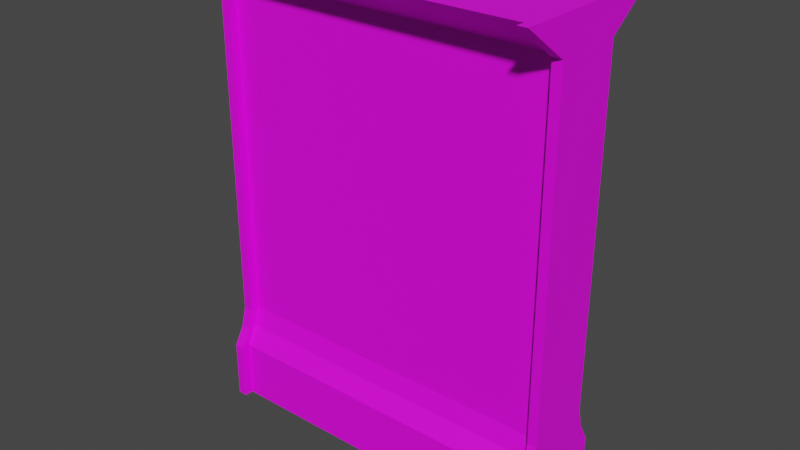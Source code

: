 # Source: Wall1_Mesh.blend  (saved by Blender 2.81.16; exported with 4.5.12 LTS)
import bpy
from mathutils import Matrix  # noqa: F401  (used for matrix-valued properties, if any)

bpy.ops.wm.read_factory_settings(use_empty=True)
scene = bpy.context.scene
scene.name = 'Scene'

# ---- collections
col_collection = bpy.data.collections.new('Collection'); scene.collection.children.link(col_collection)

# ---- images (referenced by path relative to the original .blend; pixels are not part of the script)
import os
ASSET_DIR = os.environ.get("B2B_ASSET_DIR", "")  # directory of the original .blend (textures are referenced by path, not embedded)
HERE = os.path.dirname(os.path.abspath(__file__))  # packed textures are extracted next to this script under _unpacked/

def load_image(name, relpath, width, height, colorspace="sRGB"):
    """Load a texture the original file referenced (path relative to the .blend, or extracted next to this script)."""
    p = next((c for c in (os.path.join(HERE, relpath), os.path.join(ASSET_DIR, relpath)) if relpath and os.path.exists(c)), "")
    if p:
        img = bpy.data.images.load(p, check_existing=True)
        img.name = name
    else:  # same state as the original file: an image datablock whose file is absent (Cycles renders it pink)
        img = bpy.data.images.new(name, width, height)
        img.source = "FILE"
        img.filepath = "//" + (relpath or name)
    img.colorspace_settings.name = colorspace
    return img
img_wall1_text = load_image('Wall1_Text', 'Wall1_Text.png', 1024, 1024, 'sRGB')

# ---- materials (node trees are filled in below, after node groups)
mat_material = bpy.data.materials.new('Material')
mat_material.use_transparent_shadow = False

# ---- material node trees
mat_material.use_nodes = True; mat_material.node_tree.nodes.clear()
_N = mat_material.node_tree.nodes; _L = mat_material.node_tree.links
n0 = _N.new('ShaderNodeOutputMaterial'); n0.name = 'Material Output'; n0.location = (300, 300)
n1 = _N.new('ShaderNodeBsdfPrincipled'); n1.name = 'Principled BSDF'; n1.location = (10, 300)
n1.distribution = 'GGX'
n1.subsurface_method = 'BURLEY'
n1.inputs[3].default_value = 1.45
n1.inputs[27].default_value = (0.0, 0.0, 0.0, 1.0)
n1.inputs[28].default_value = 1.0
n2 = _N.new('ShaderNodeTexImage'); n2.name = 'Image Texture'; n2.location = (-280, 280)
n2.image = img_wall1_text
n2.interpolation = 'Closest'
_L.new(n1.outputs[0], n0.inputs[0])
_L.new(n2.outputs[0], n1.inputs[0])
n0.is_active_output = True

# ---- world
world_world = bpy.data.worlds.new('World'); scene.world = world_world
world_world.use_nodes = True; world_world.node_tree.nodes.clear()
_N = world_world.node_tree.nodes; _L = world_world.node_tree.links
n0 = _N.new('ShaderNodeOutputWorld'); n0.name = 'World Output'; n0.location = (300, 300)
n1 = _N.new('ShaderNodeBackground'); n1.name = 'Background'; n1.location = (10, 300)
n1.inputs[0].default_value = (0.05088, 0.05088, 0.05088, 1.0)
_L.new(n1.outputs[0], n0.inputs[0])
n0.is_active_output = True
world_world.color = (0.05088, 0.05088, 0.05088)
world_world.use_sun_shadow = False
world_world.sun_shadow_jitter_overblur = 0.0

# ---- meshes
me_cube_003 = bpy.data.meshes.new('Cube.003')
me_cube_003.from_pydata([(3.0, 3.966, 0.6122), (-0.004675, 3.966, 0.6122), (3.0, -0.01962, 0.3436), (-0.004676, -0.01962, 0.3436), (0.07456, -0.01962, 0.3436), (2.92, -0.01962, 0.3436), (2.92, 0.4709, 0.3436), (0.07456, 0.4709, 0.3436), (2.92, 3.677, 0.2169), (0.07456, 3.677, 0.2169), (2.92, 3.966, 0.6122), (0.07457, 3.966, 0.6122), (2.92, 0.7956, 0.2112), (0.07456, 0.7956, 0.2112), (0.07456, 0.6282, 0.2548), (2.92, 0.6282, 0.2548), (3.0, 0.4733, 0.4201), (3.0, -0.01723, 0.4201), (2.92, -0.01723, 0.4201), (3.0, 3.679, 0.2934), (3.0, 3.968, 0.6887), (3.0, 0.798, 0.2876), (3.0, 0.6305, 0.3312), (2.92, 0.6305, 0.3312), (2.92, 0.4733, 0.4201), (2.92, 3.679, 0.2934), (2.92, 3.968, 0.6887), (2.92, 0.798, 0.2876), (-0.004676, -0.01723, 0.4201), (-0.004676, 0.4733, 0.4201), (0.07456, 0.4733, 0.4201), (0.07456, 3.679, 0.2934), (-0.004675, 3.679, 0.2934), (0.07457, 3.968, 0.6887), (-0.004675, 3.968, 0.6887), (-0.004675, 0.6305, 0.3312), (-0.004675, 0.798, 0.2876), (0.07456, 0.798, 0.2876), (0.07456, -0.01723, 0.4201), (0.07456, 0.6305, 0.3312), (-0.004676, -0.01962, -0.3436), (3.0, -0.01962, -0.3436), (-0.004675, 3.966, -0.6122), (3.0, 3.966, -0.6122), (0.07456, -0.01962, -0.3436), (2.92, -0.01962, -0.3436), (2.92, 0.4709, -0.3436), (0.07456, 0.4709, -0.3436), (2.92, 3.677, -0.2169), (0.07456, 3.677, -0.2169), (2.92, 3.966, -0.6122), (0.07457, 3.966, -0.6122), (2.92, 0.7956, -0.2112), (0.07456, 0.7956, -0.2112), (0.07456, 0.6282, -0.2548), (2.92, 0.6282, -0.2548), (3.0, 0.4733, -0.4201), (3.0, -0.01723, -0.4201), (2.92, -0.01723, -0.4201), (3.0, 3.679, -0.2934), (3.0, 3.968, -0.6887), (3.0, 0.798, -0.2876), (3.0, 0.6305, -0.3312), (2.92, 0.6305, -0.3312), (2.92, 0.4733, -0.4201), (2.92, 3.679, -0.2934), (2.92, 3.968, -0.6887), (2.92, 0.798, -0.2876), (-0.004676, -0.01723, -0.4201), (-0.004676, 0.4733, -0.4201), (0.07456, 0.4733, -0.4201), (0.07456, 3.679, -0.2934), (-0.004675, 3.679, -0.2934), (0.07457, 3.968, -0.6887), (-0.004675, 3.968, -0.6887), (-0.004675, 0.6305, -0.3312), (-0.004675, 0.798, -0.2876), (0.07456, 0.798, -0.2876), (0.07456, -0.01723, -0.4201), (0.07456, 0.6305, -0.3312)], [], [(0, 10, 26, 20), (15, 6, 24, 23), (12, 8, 9, 13), (12, 13, 14, 15), (5, 2, 17, 18), (27, 21, 19, 25), (50, 51, 42, 1, 11, 10, 0, 43), (9, 8, 10, 11), (7, 6, 15, 14), (44, 45, 41, 2, 5, 4, 3, 40), (5, 6, 7, 4), (24, 16, 22, 23), (25, 19, 20, 26), (8, 12, 27, 25), (21, 27, 23, 22), (17, 16, 24, 18), (37, 31, 32, 36), (6, 5, 18, 24), (12, 15, 23, 27), (10, 8, 25, 26), (38, 30, 29, 28), (37, 36, 35, 39), (32, 31, 33, 34), (29, 30, 39, 35), (3, 4, 38, 28), (9, 11, 33, 31), (11, 1, 34, 33), (4, 7, 30, 38), (14, 13, 37, 39), (7, 14, 39, 30), (53, 49, 48, 52), (43, 60, 66, 50), (45, 58, 57, 41), (55, 63, 64, 46), (52, 55, 54, 53), (67, 65, 59, 61), (49, 51, 50, 48), (32, 34, 1, 42, 74, 72, 76, 75, 69, 68, 40, 3, 28, 29, 35, 36), (47, 54, 55, 46), (45, 44, 47, 46), (64, 63, 62, 56), (65, 66, 60, 59), (48, 65, 67, 52), (61, 62, 63, 67), (57, 58, 64, 56), (72, 71, 77, 76), (46, 64, 58, 45), (52, 67, 63, 55), (50, 66, 65, 48), (78, 68, 69, 70), (77, 79, 75, 76), (72, 74, 73, 71), (69, 75, 79, 70), (40, 68, 78, 44), (49, 71, 73, 51), (51, 73, 74, 42), (44, 78, 70, 47), (54, 79, 77, 53), (47, 70, 79, 54), (16, 17, 2, 41, 57, 56, 62, 61, 59, 60, 43, 0, 20, 19, 21, 22), (53, 77, 71, 49), (13, 9, 31, 37)])
_uv = me_cube_003.uv_layers.new(name='UVMap')
_uv.uv.foreach_set('vector', [0.5114, 0.531, 0.5084, 0.531, 0.5084, 0.5281, 0.5114, 0.5281, 0.3987, 0.5678, 0.3908, 0.5659, 0.3888, 0.5639, 0.3967, 0.5659, 0.297, 0.1438, 0.297, 0.3596, 0.08113, 0.3596, 0.08113, 0.1438, 0.297, 0.1438, 0.08113, 0.1438, 0.08113, 0.1284, 0.297, 0.1284, 0.456, 0.6112, 0.456, 0.6141, 0.4532, 0.6141, 0.4532, 0.6112, 0.9551, 0.3541, 0.9488, 0.3541, 0.9488, 0.129, 0.9551, 0.129, 0.5084, 0.5768, 0.4019, 0.5768, 0.3989, 0.5768, 0.3989, 0.531, 0.4019, 0.531, 0.5084, 0.531, 0.5114, 0.531, 0.5114, 0.5768, 0.08113, 0.3596, 0.297, 0.3596, 0.297, 0.4058, 0.08113, 0.4058, 0.08113, 0.1168, 0.297, 0.1168, 0.297, 0.1284, 0.08113, 0.1284, 0.4811, 0.5074, 0.4811, 0.6112, 0.4811, 0.6141, 0.456, 0.6141, 0.456, 0.6112, 0.456, 0.5074, 0.456, 0.5045, 0.4811, 0.5045, 0.297, 0.0744, 0.297, 0.1168, 0.08113, 0.1168, 0.08113, 0.0744, 0.9551, 0.3817, 0.9488, 0.3817, 0.9488, 0.3676, 0.9551, 0.3676, 0.9551, 0.129, 0.9488, 0.129, 0.9488, 0.09073, 0.9551, 0.09073, 0.5096, 0.5817, 0.4046, 0.5698, 0.4046, 0.5659, 0.5116, 0.5797, 0.9488, 0.3541, 0.9551, 0.3541, 0.9551, 0.3676, 0.9488, 0.3676, 0.9488, 0.42, 0.9488, 0.3817, 0.9551, 0.3817, 0.9551, 0.42, 0.9873, 0.3541, 0.9873, 0.129, 0.9935, 0.129, 0.9935, 0.3541, 0.3908, 0.5659, 0.369, 0.5678, 0.369, 0.5659, 0.3888, 0.5639, 0.4046, 0.5698, 0.3987, 0.5678, 0.3967, 0.5659, 0.4046, 0.5659, 0.5295, 0.5738, 0.5096, 0.5817, 0.5116, 0.5797, 0.5314, 0.5718, 0.9873, 0.42, 0.9873, 0.3817, 0.9935, 0.3817, 0.9935, 0.42, 0.9873, 0.3541, 0.9935, 0.3541, 0.9935, 0.3676, 0.9873, 0.3676, 0.9935, 0.129, 0.9873, 0.129, 0.9873, 0.09073, 0.9935, 0.09073, 0.9935, 0.3817, 0.9873, 0.3817, 0.9873, 0.3676, 0.9935, 0.3676, 0.456, 0.5045, 0.456, 0.5074, 0.4532, 0.5074, 0.4532, 0.5045, 0.4984, 0.5667, 0.5157, 0.573, 0.5173, 0.5762, 0.4984, 0.5699, 0.4019, 0.531, 0.3989, 0.531, 0.3989, 0.5281, 0.4019, 0.5281, 0.3819, 0.5715, 0.3992, 0.573, 0.3977, 0.5762, 0.3819, 0.5746, 0.404, 0.573, 0.4103, 0.5715, 0.4103, 0.5746, 0.404, 0.5746, 0.3992, 0.573, 0.404, 0.573, 0.404, 0.5746, 0.3977, 0.5762, 0.777, 0.09327, 0.777, 0.3184, 0.5547, 0.3184, 0.5547, 0.09327, 0.5114, 0.5768, 0.5114, 0.5797, 0.5084, 0.5797, 0.5084, 0.5768, 0.4811, 0.6112, 0.4839, 0.6112, 0.4839, 0.6141, 0.4811, 0.6141, 0.4988, 0.5322, 0.4981, 0.5295, 0.503, 0.525, 0.5037, 0.5277, 0.5547, 0.09327, 0.5547, 0.07975, 0.777, 0.07975, 0.777, 0.09327, 0.9295, 0.3541, 0.9295, 0.129, 0.9358, 0.129, 0.9358, 0.3541, 0.777, 0.3184, 0.777, 0.3566, 0.5547, 0.3566, 0.5547, 0.3184, 0.08719, 0.7038, 0.1181, 0.7263, 0.1121, 0.7261, 0.01644, 0.7261, 0.01047, 0.7263, 0.04135, 0.7038, 0.04179, 0.4787, 0.03839, 0.4656, 0.03145, 0.4533, 0.03145, 0.415, 0.03742, 0.4148, 0.09111, 0.4148, 0.09708, 0.415, 0.09708, 0.4533, 0.09014, 0.4656, 0.08674, 0.4787, 0.777, 0.06563, 0.777, 0.07975, 0.5547, 0.07975, 0.5547, 0.06563, 0.5547, 0.02731, 0.777, 0.02731, 0.777, 0.06563, 0.5547, 0.06563, 0.9295, 0.3817, 0.9295, 0.3676, 0.9358, 0.3676, 0.9358, 0.3817, 0.9295, 0.129, 0.9295, 0.09073, 0.9358, 0.09073, 0.9358, 0.129, 0.3895, 0.5583, 0.3888, 0.5556, 0.4924, 0.5324, 0.4931, 0.5351, 0.9358, 0.3541, 0.9358, 0.3676, 0.9295, 0.3676, 0.9295, 0.3541, 0.9358, 0.42, 0.9295, 0.42, 0.9295, 0.3817, 0.9358, 0.3817, 0.9681, 0.129, 0.9743, 0.129, 0.9743, 0.3541, 0.9681, 0.3541, 0.5037, 0.5277, 0.503, 0.525, 0.5207, 0.521, 0.5214, 0.5238, 0.4931, 0.5351, 0.4924, 0.5324, 0.4981, 0.5295, 0.4988, 0.5322, 0.3759, 0.5464, 0.3752, 0.5437, 0.3888, 0.5556, 0.3895, 0.5583, 0.9743, 0.42, 0.9681, 0.42, 0.9681, 0.3817, 0.9743, 0.3817, 0.9743, 0.3541, 0.9743, 0.3676, 0.9681, 0.3676, 0.9681, 0.3541, 0.9681, 0.129, 0.9681, 0.09073, 0.9743, 0.09073, 0.9743, 0.129, 0.9681, 0.3817, 0.9681, 0.3676, 0.9743, 0.3676, 0.9743, 0.3817, 0.4811, 0.5045, 0.4839, 0.5045, 0.4839, 0.5074, 0.4811, 0.5074, 0.386, 0.5371, 0.3862, 0.5399, 0.3768, 0.5553, 0.3767, 0.5525, 0.4019, 0.5768, 0.4019, 0.5797, 0.3989, 0.5797, 0.3989, 0.5768, 0.5221, 0.5298, 0.5223, 0.5326, 0.5043, 0.5342, 0.5041, 0.5314, 0.4981, 0.5286, 0.4982, 0.5315, 0.4919, 0.5304, 0.4918, 0.5276, 0.5041, 0.5314, 0.5043, 0.5342, 0.4982, 0.5315, 0.4981, 0.5286, 0.1488, 0.4527, 0.1488, 0.4144, 0.1548, 0.4142, 0.2085, 0.4142, 0.2145, 0.4144, 0.2145, 0.4527, 0.2075, 0.465, 0.2041, 0.4781, 0.2046, 0.7032, 0.2354, 0.7258, 0.2295, 0.7256, 0.1338, 0.7256, 0.1278, 0.7258, 0.1587, 0.7032, 0.1592, 0.4781, 0.1558, 0.465, 0.4918, 0.5276, 0.4919, 0.5304, 0.3862, 0.5399, 0.386, 0.5371, 0.4103, 0.5715, 0.4984, 0.5667, 0.4984, 0.5699, 0.4103, 0.5746])
me_cube_003.materials.append(mat_material)
me_cube_003.use_remesh_fix_poles = True
me_cube_003.use_remesh_preserve_attributes = False
me_cube_003.use_mirror_vertex_groups = False
me_cube_003.update()

# ---- objects
ob_wall1_mesh = bpy.data.objects.new('Wall1_Mesh', me_cube_003)

# ---- transforms, parenting, visibility, modifiers, constraints
ob_wall1_mesh.location = (0.0, 0.0, 0.0)
ob_wall1_mesh.rotation_euler = (1.571, 0.0, 0.0)
ob_wall1_mesh.lineart.crease_threshold = 0.0

# ---- collection membership
col_collection.objects.link(ob_wall1_mesh)

# ---- scene / render settings (as saved in the file)
scene.frame_start = 1; scene.frame_end = 250; scene.frame_set(110)
scene.render.engine = 'BLENDER_EEVEE_NEXT'
scene.cycles.use_denoising = False
scene.cycles.samples = 128
scene.cycles.sampling_pattern = 'TABULATED_SOBOL'
scene.cycles.use_adaptive_sampling = False
scene.cycles.use_light_tree = False
scene.view_settings.view_transform = 'Filmic'
bpy.context.view_layer.update()

# ---- added for rendering (the .blend has no active camera and no usable light): camera, sun
cam_auto = bpy.data.cameras.new('AutoCamera')
cam_auto.lens = 50.0
cam_auto.sensor_width = 36.0
cam_auto.clip_end = 1000.0
ob_auto_camera = bpy.data.objects.new('AutoCamera', cam_auto)
scene.collection.objects.link(ob_auto_camera)
ob_auto_camera.location = (6.28977, -5.75051, 5.80783)
ob_auto_camera.rotation_euler = (1.09748, -7.21219e-08, 0.694738)
scene.camera = ob_auto_camera
light_auto_sun = bpy.data.lights.new('AutoSun', 'SUN')
light_auto_sun.energy = 3.0
light_auto_sun.angle = 0.0523599
ob_auto_sun = bpy.data.objects.new('AutoSun', light_auto_sun)
scene.collection.objects.link(ob_auto_sun)
ob_auto_sun.rotation_euler = (0.872665, 0.174533, 0.523599)
bpy.context.view_layer.update()
